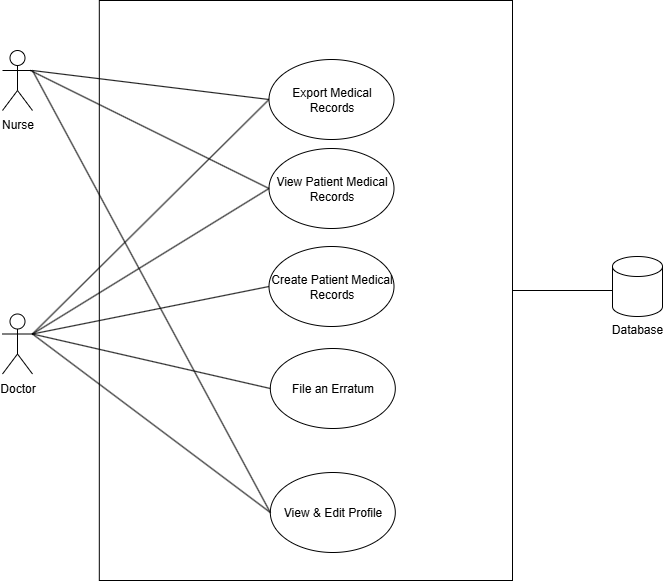

The diagram above was exported from draw.io. Its source (the exported page's mxGraphModel, read from the mxfile embedded in the PNG):
<mxGraphModel dx="782" dy="1073" grid="1" gridSize="10" guides="1" tooltips="1" connect="1" arrows="1" fold="1" page="1" pageScale="1" pageWidth="760" pageHeight="700" math="0" shadow="0">
  <root>
    <mxCell id="0" />
    <mxCell id="1" parent="0" />
    <mxCell id="8oOMjXSJwNHedn2UsE_l-1" value="" style="rounded=0;whiteSpace=wrap;html=1;movable=1;resizable=1;rotatable=1;deletable=1;editable=1;locked=0;connectable=1;" parent="1" vertex="1">
      <mxGeometry x="136.81" y="70" width="413.19" height="580" as="geometry" />
    </mxCell>
    <mxCell id="8oOMjXSJwNHedn2UsE_l-2" value="Nurse" style="shape=umlActor;verticalLabelPosition=bottom;verticalAlign=top;html=1;outlineConnect=0;" parent="1" vertex="1">
      <mxGeometry x="40" y="120" width="30" height="60" as="geometry" />
    </mxCell>
    <mxCell id="8oOMjXSJwNHedn2UsE_l-3" value="" style="endArrow=none;html=1;rounded=0;exitX=1;exitY=0.3333333333333333;exitDx=0;exitDy=0;exitPerimeter=0;entryX=0;entryY=0.5;entryDx=0;entryDy=0;" parent="1" source="8oOMjXSJwNHedn2UsE_l-13" target="8oOMjXSJwNHedn2UsE_l-5" edge="1">
      <mxGeometry width="50" height="50" relative="1" as="geometry">
        <mxPoint x="446" y="317.5" as="sourcePoint" />
        <mxPoint x="253" y="170" as="targetPoint" />
      </mxGeometry>
    </mxCell>
    <mxCell id="8oOMjXSJwNHedn2UsE_l-4" value="View Patient Medical Records" style="ellipse;whiteSpace=wrap;html=1;" parent="1" vertex="1">
      <mxGeometry x="306.5" y="218" width="125" height="80" as="geometry" />
    </mxCell>
    <mxCell id="8oOMjXSJwNHedn2UsE_l-5" value="Export Medical Records" style="ellipse;whiteSpace=wrap;html=1;" parent="1" vertex="1">
      <mxGeometry x="306.5" y="129" width="125" height="80" as="geometry" />
    </mxCell>
    <mxCell id="8oOMjXSJwNHedn2UsE_l-6" value="Create Patient Medical Records" style="ellipse;whiteSpace=wrap;html=1;" parent="1" vertex="1">
      <mxGeometry x="306.5" y="316" width="125" height="80" as="geometry" />
    </mxCell>
    <mxCell id="8oOMjXSJwNHedn2UsE_l-7" style="rounded=0;orthogonalLoop=1;jettySize=auto;html=1;entryX=0;entryY=0.5;entryDx=0;entryDy=0;endArrow=none;endFill=0;exitX=1;exitY=0.3333333333333333;exitDx=0;exitDy=0;exitPerimeter=0;" parent="1" source="8oOMjXSJwNHedn2UsE_l-13" target="8oOMjXSJwNHedn2UsE_l-4" edge="1">
      <mxGeometry relative="1" as="geometry">
        <mxPoint x="72" y="404.5" as="sourcePoint" />
        <mxPoint x="180" y="304.5" as="targetPoint" />
      </mxGeometry>
    </mxCell>
    <mxCell id="8oOMjXSJwNHedn2UsE_l-8" value="" style="endArrow=none;html=1;rounded=0;exitX=1;exitY=0.3333333333333333;exitDx=0;exitDy=0;exitPerimeter=0;entryX=0;entryY=0.5;entryDx=0;entryDy=0;" parent="1" source="8oOMjXSJwNHedn2UsE_l-13" target="8oOMjXSJwNHedn2UsE_l-6" edge="1">
      <mxGeometry width="50" height="50" relative="1" as="geometry">
        <mxPoint x="76" y="406" as="sourcePoint" />
        <mxPoint x="186" y="408.5" as="targetPoint" />
      </mxGeometry>
    </mxCell>
    <mxCell id="8oOMjXSJwNHedn2UsE_l-9" value="File an Erratum" style="ellipse;whiteSpace=wrap;html=1;movable=1;resizable=1;rotatable=1;deletable=1;editable=1;locked=0;connectable=1;" parent="1" vertex="1">
      <mxGeometry x="307.80999999999995" y="418" width="125" height="80" as="geometry" />
    </mxCell>
    <mxCell id="8oOMjXSJwNHedn2UsE_l-10" value="" style="endArrow=none;html=1;rounded=0;exitX=1;exitY=0.3333333333333333;exitDx=0;exitDy=0;exitPerimeter=0;entryX=0;entryY=0.5;entryDx=0;entryDy=0;" parent="1" source="8oOMjXSJwNHedn2UsE_l-2" target="8oOMjXSJwNHedn2UsE_l-5" edge="1">
      <mxGeometry width="50" height="50" relative="1" as="geometry">
        <mxPoint x="108" y="190" as="sourcePoint" />
        <mxPoint x="228.97900000000004" y="209.22199999999998" as="targetPoint" />
      </mxGeometry>
    </mxCell>
    <mxCell id="8oOMjXSJwNHedn2UsE_l-11" value="View &amp;amp; Edit Profile" style="ellipse;whiteSpace=wrap;html=1;" parent="1" vertex="1">
      <mxGeometry x="307.80999999999995" y="542" width="125" height="80" as="geometry" />
    </mxCell>
    <mxCell id="8oOMjXSJwNHedn2UsE_l-12" value="" style="endArrow=none;html=1;rounded=0;entryX=1;entryY=0.3333333333333333;entryDx=0;entryDy=0;entryPerimeter=0;exitX=0;exitY=0.5;exitDx=0;exitDy=0;" parent="1" source="8oOMjXSJwNHedn2UsE_l-9" target="8oOMjXSJwNHedn2UsE_l-13" edge="1">
      <mxGeometry width="50" height="50" relative="1" as="geometry">
        <mxPoint x="186" y="502.5" as="sourcePoint" />
        <mxPoint x="6" y="357.5" as="targetPoint" />
      </mxGeometry>
    </mxCell>
    <mxCell id="8oOMjXSJwNHedn2UsE_l-13" value="Doctor" style="shape=umlActor;verticalLabelPosition=bottom;verticalAlign=top;html=1;outlineConnect=0;" parent="1" vertex="1">
      <mxGeometry x="40" y="383.5" width="30" height="60" as="geometry" />
    </mxCell>
    <mxCell id="8oOMjXSJwNHedn2UsE_l-14" value="" style="endArrow=none;html=1;rounded=0;exitX=1;exitY=0.5;exitDx=0;exitDy=0;" parent="1" source="8oOMjXSJwNHedn2UsE_l-1" edge="1">
      <mxGeometry width="50" height="50" relative="1" as="geometry">
        <mxPoint x="744" y="460" as="sourcePoint" />
        <mxPoint x="700" y="360" as="targetPoint" />
      </mxGeometry>
    </mxCell>
    <mxCell id="8oOMjXSJwNHedn2UsE_l-15" value="" style="endArrow=none;html=1;rounded=0;entryX=0;entryY=0.5;entryDx=0;entryDy=0;" parent="1" target="8oOMjXSJwNHedn2UsE_l-4" edge="1">
      <mxGeometry width="50" height="50" relative="1" as="geometry">
        <mxPoint x="68" y="140" as="sourcePoint" />
        <mxPoint x="220" y="321.5" as="targetPoint" />
      </mxGeometry>
    </mxCell>
    <mxCell id="8oOMjXSJwNHedn2UsE_l-16" style="rounded=0;orthogonalLoop=1;jettySize=auto;html=1;endArrow=none;endFill=0;entryX=0;entryY=0.5;entryDx=0;entryDy=0;exitX=1;exitY=0.3333333333333333;exitDx=0;exitDy=0;exitPerimeter=0;" parent="1" source="8oOMjXSJwNHedn2UsE_l-13" target="8oOMjXSJwNHedn2UsE_l-11" edge="1">
      <mxGeometry relative="1" as="geometry">
        <mxPoint x="88" y="689" as="sourcePoint" />
        <mxPoint x="176.5" y="793" as="targetPoint" />
      </mxGeometry>
    </mxCell>
    <mxCell id="8oOMjXSJwNHedn2UsE_l-17" style="rounded=0;orthogonalLoop=1;jettySize=auto;html=1;endArrow=none;endFill=0;exitX=1;exitY=0.3333333333333333;exitDx=0;exitDy=0;exitPerimeter=0;entryX=0;entryY=0.5;entryDx=0;entryDy=0;" parent="1" source="8oOMjXSJwNHedn2UsE_l-2" target="8oOMjXSJwNHedn2UsE_l-11" edge="1">
      <mxGeometry relative="1" as="geometry">
        <mxPoint x="211.5" y="420" as="sourcePoint" />
        <mxPoint x="294" y="800" as="targetPoint" />
      </mxGeometry>
    </mxCell>
    <mxCell id="gk8gRu-ewWGrxidwGXTv-1" value="" style="strokeWidth=1;html=1;shape=mxgraph.flowchart.database;whiteSpace=wrap;" parent="1" vertex="1">
      <mxGeometry x="650" y="326" width="50" height="60" as="geometry" />
    </mxCell>
    <mxCell id="gk8gRu-ewWGrxidwGXTv-4" value="Database" style="text;html=1;align=center;verticalAlign=middle;whiteSpace=wrap;rounded=0;" parent="1" vertex="1">
      <mxGeometry x="645" y="383.5" width="60" height="30" as="geometry" />
    </mxCell>
  </root>
</mxGraphModel>